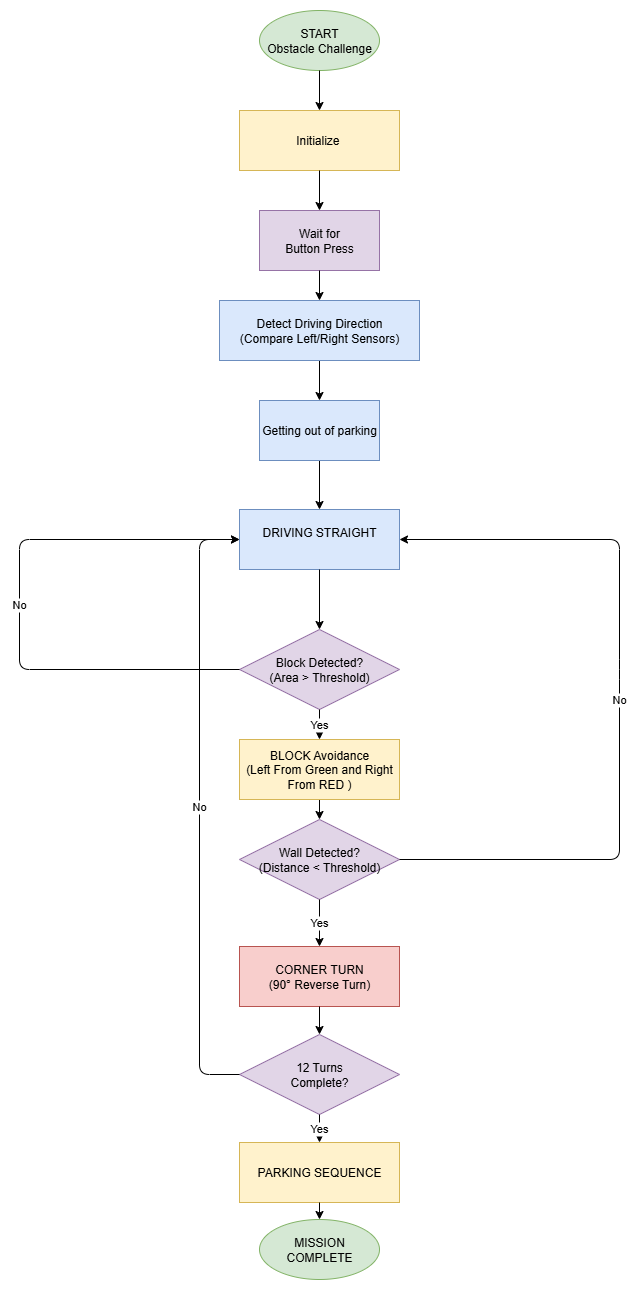

The diagram above was exported from draw.io. Its source (the exported page's mxGraphModel, read from the mxfile embedded in the PNG):
<mxGraphModel dx="1591" dy="877" grid="1" gridSize="10" guides="1" tooltips="1" connect="1" arrows="1" fold="1" page="1" pageScale="1" pageWidth="1200" pageHeight="1600" math="0" shadow="0">
  <root>
    <mxCell id="0" />
    <mxCell id="1" parent="0" />
    <mxCell id="start" value="START&#10;Obstacle Challenge" style="ellipse;whiteSpace=wrap;html=1;fillColor=#d5e8d4;strokeColor=#82b366;" parent="1" vertex="1">
      <mxGeometry x="540" y="20" width="120" height="60" as="geometry" />
    </mxCell>
    <mxCell id="init" value="Initialize&amp;nbsp;" style="rounded=0;whiteSpace=wrap;html=1;fillColor=#fff2cc;strokeColor=#d6b656;" parent="1" vertex="1">
      <mxGeometry x="520" y="120" width="160" height="60" as="geometry" />
    </mxCell>
    <mxCell id="edge1" parent="1" source="start" target="init" edge="1">
      <mxGeometry relative="1" as="geometry" />
    </mxCell>
    <mxCell id="wait_button" value="Wait for&#10;Button Press" style="rounded=0;whiteSpace=wrap;html=1;fillColor=#e1d5e7;strokeColor=#9673a6;" parent="1" vertex="1">
      <mxGeometry x="540" y="220" width="120" height="60" as="geometry" />
    </mxCell>
    <mxCell id="edge2" parent="1" source="init" target="wait_button" edge="1">
      <mxGeometry relative="1" as="geometry" />
    </mxCell>
    <mxCell id="gk-kF9An9cLHXPz24Jx2-3" value="" style="edgeStyle=orthogonalEdgeStyle;rounded=0;orthogonalLoop=1;jettySize=auto;html=1;" edge="1" parent="1" source="detect_dir" target="gk-kF9An9cLHXPz24Jx2-2">
      <mxGeometry relative="1" as="geometry" />
    </mxCell>
    <mxCell id="detect_dir" value="Detect Driving Direction&#10;(Compare Left/Right Sensors)" style="rounded=0;whiteSpace=wrap;html=1;fillColor=#dae8fc;strokeColor=#6c8ebf;" parent="1" vertex="1">
      <mxGeometry x="500" y="310" width="200" height="60" as="geometry" />
    </mxCell>
    <mxCell id="edge3" parent="1" source="wait_button" target="detect_dir" edge="1">
      <mxGeometry relative="1" as="geometry" />
    </mxCell>
    <mxCell id="drive_straight" value="DRIVING STRAIGHT&lt;div&gt;&lt;br/&gt;&lt;/div&gt;" style="rounded=0;whiteSpace=wrap;html=1;fillColor=#dae8fc;strokeColor=#6c8ebf;" parent="1" vertex="1">
      <mxGeometry x="520" y="519" width="160" height="60" as="geometry" />
    </mxCell>
    <mxCell id="block_detected" value="Block Detected?&#10;(Area &gt; Threshold)" style="rhombus;whiteSpace=wrap;html=1;fillColor=#e1d5e7;strokeColor=#9673a6;" parent="1" vertex="1">
      <mxGeometry x="520" y="639" width="160" height="80" as="geometry" />
    </mxCell>
    <mxCell id="wall_detected" value="Wall Detected?&#10;(Distance &lt; Threshold)" style="rhombus;whiteSpace=wrap;html=1;fillColor=#e1d5e7;strokeColor=#9673a6;" parent="1" vertex="1">
      <mxGeometry x="520" y="829" width="160" height="80" as="geometry" />
    </mxCell>
    <mxCell id="edge9" parent="1" source="drive_straight" target="block_detected" edge="1">
      <mxGeometry relative="1" as="geometry" />
    </mxCell>
    <mxCell id="edge10" style="exitX=0.5;exitY=1;exitDx=0;exitDy=0;" parent="1" source="block_maneuver" target="wall_detected" edge="1">
      <mxGeometry relative="1" as="geometry" />
    </mxCell>
    <mxCell id="block_maneuver" value="BLOCK Avoidance&lt;br&gt;(Left From Green and Right From RED )" style="rounded=0;whiteSpace=wrap;html=1;fillColor=#fff2cc;strokeColor=#d6b656;" parent="1" vertex="1">
      <mxGeometry x="520" y="749" width="160" height="60" as="geometry" />
    </mxCell>
    <mxCell id="edge11" value="Yes" parent="1" source="block_detected" target="block_maneuver" edge="1">
      <mxGeometry relative="1" as="geometry" />
    </mxCell>
    <mxCell id="corner_turn" value="CORNER TURN&#10;(90° Reverse Turn)" style="rounded=0;whiteSpace=wrap;html=1;fillColor=#f8cecc;strokeColor=#b85450;" parent="1" vertex="1">
      <mxGeometry x="520" y="956" width="160" height="60" as="geometry" />
    </mxCell>
    <mxCell id="edge12" value="Yes" parent="1" source="wall_detected" target="corner_turn" edge="1">
      <mxGeometry relative="1" as="geometry" />
    </mxCell>
    <mxCell id="turn_check" value="12 Turns&#10;Complete?" style="rhombus;whiteSpace=wrap;html=1;fillColor=#e1d5e7;strokeColor=#9673a6;" parent="1" vertex="1">
      <mxGeometry x="520" y="1044" width="160" height="80" as="geometry" />
    </mxCell>
    <mxCell id="edge14" style="entryX=0.5;entryY=0;entryDx=0;entryDy=0;" parent="1" source="corner_turn" target="turn_check" edge="1">
      <mxGeometry relative="1" as="geometry" />
    </mxCell>
    <mxCell id="edge15" value="No" style="exitX=0;exitY=0.5;exitDx=0;exitDy=0;" parent="1" source="turn_check" target="drive_straight" edge="1">
      <mxGeometry relative="1" as="geometry">
        <Array as="points">
          <mxPoint x="480" y="1084" />
          <mxPoint x="480" y="549" />
        </Array>
      </mxGeometry>
    </mxCell>
    <mxCell id="edge16" value="No" parent="1" source="block_detected" target="drive_straight" edge="1">
      <mxGeometry relative="1" as="geometry">
        <Array as="points">
          <mxPoint x="300" y="679" />
          <mxPoint x="300" y="549" />
        </Array>
      </mxGeometry>
    </mxCell>
    <mxCell id="edge17" value="No" style="exitX=1;exitY=0.5;exitDx=0;exitDy=0;" parent="1" source="wall_detected" target="drive_straight" edge="1">
      <mxGeometry relative="1" as="geometry">
        <Array as="points">
          <mxPoint x="900" y="869" />
          <mxPoint x="900" y="679" />
          <mxPoint x="900" y="549" />
        </Array>
      </mxGeometry>
    </mxCell>
    <mxCell id="parking" value="PARKING SEQUENCE" style="rounded=0;whiteSpace=wrap;html=1;fillColor=#fff2cc;strokeColor=#d6b656;" parent="1" vertex="1">
      <mxGeometry x="520" y="1152" width="160" height="60" as="geometry" />
    </mxCell>
    <mxCell id="edge18" value="Yes" parent="1" source="turn_check" target="parking" edge="1">
      <mxGeometry relative="1" as="geometry" />
    </mxCell>
    <mxCell id="complete" value="MISSION&#10;COMPLETE" style="ellipse;whiteSpace=wrap;html=1;fillColor=#d5e8d4;strokeColor=#82b366;" parent="1" vertex="1">
      <mxGeometry x="540" y="1229" width="120" height="60" as="geometry" />
    </mxCell>
    <mxCell id="edge19" parent="1" source="parking" target="complete" edge="1">
      <mxGeometry relative="1" as="geometry" />
    </mxCell>
    <mxCell id="gk-kF9An9cLHXPz24Jx2-4" style="edgeStyle=orthogonalEdgeStyle;rounded=0;orthogonalLoop=1;jettySize=auto;html=1;" edge="1" parent="1" source="gk-kF9An9cLHXPz24Jx2-2" target="drive_straight">
      <mxGeometry relative="1" as="geometry" />
    </mxCell>
    <mxCell id="gk-kF9An9cLHXPz24Jx2-2" value="Getting out of parking" style="whiteSpace=wrap;html=1;fillColor=#dae8fc;strokeColor=#6c8ebf;rounded=0;" vertex="1" parent="1">
      <mxGeometry x="540" y="410" width="120" height="60" as="geometry" />
    </mxCell>
  </root>
</mxGraphModel>